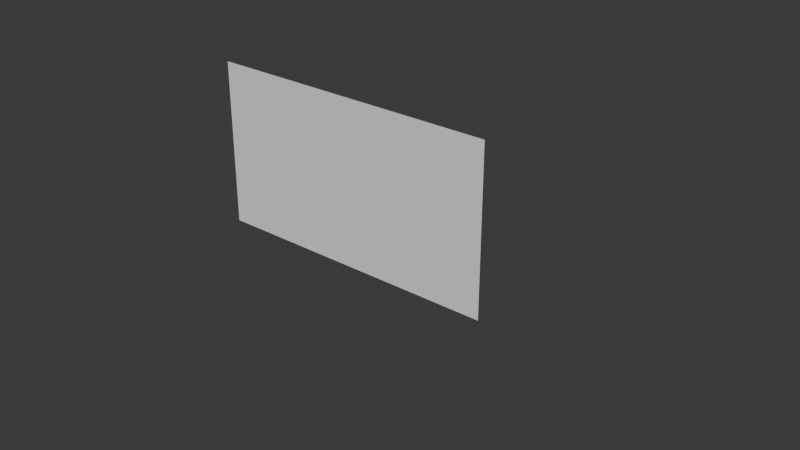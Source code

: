 # Source: pixel1.blend  (saved by Blender 4.2.66; exported with 4.5.12 LTS)
import bpy
from mathutils import Matrix  # noqa: F401  (used for matrix-valued properties, if any)

bpy.ops.wm.read_factory_settings(use_empty=True)
scene = bpy.context.scene
scene.name = 'Library'

# ---- collections
col_level = bpy.data.collections.new('level'); scene.collection.children.link(col_level)

# ---- world
world_world = bpy.data.worlds.new('World'); scene.world = world_world
world_world.use_nodes = True; world_world.node_tree.nodes.clear()
_N = world_world.node_tree.nodes; _L = world_world.node_tree.links
n0 = _N.new('ShaderNodeOutputWorld'); n0.name = 'World Output'; n0.location = (300, 300)
n1 = _N.new('ShaderNodeBackground'); n1.name = 'Background'; n1.location = (10, 300)
n1.inputs[0].default_value = (0.05088, 0.05088, 0.05088, 1.0)
_L.new(n1.outputs[0], n0.inputs[0])
n0.is_active_output = True
world_world.color = (0.05088, 0.05088, 0.05088)
world_world.sun_shadow_jitter_overblur = 0.0

# ---- meshes
me_plane = bpy.data.meshes.new('Plane')
me_plane.from_pydata([(-4.8, 0.0, -2.7), (4.8, 0.0, -2.7), (-4.8, 0.0, 2.7), (4.8, 0.0, 2.7)], [], [(0, 1, 3, 2)])
_uv = me_plane.uv_layers.new(name='UVMap')
_uv.uv.foreach_set('vector', [0.0, 0.0, 1.0, 0.0, 1.0, 1.0, 0.0, 1.0])
me_plane.update()

# ---- curves / text
cu_curve_001 = bpy.data.curves.new('Curve.001', 'CURVE')
cu_curve_001.dimensions = '3D'
_sp = cu_curve_001.splines.new('BEZIER'); _sp.bezier_points.add(7)
_sp.bezier_points.foreach_set('co', [-6.0, 0.0, -1.0, -6.0, 0.0, 1.0, -3.0, 0.0, 1.0, -1.0, 0.0, 0.0, 4.0, 0.0, 0.0, 6.0, 0.0, 1.0, 10.0, 0.0, 1.0, 10.0, 0.0, -1.0])
_sp.bezier_points.foreach_set('handle_left', [-6.0, 0.0, -1.781, -6.0, 0.0, 0.3333, -5.0, 0.0, 1.0, -2.0, 0.0, 0.0, 3.0, 0.0, 0.0, 5.0, 0.0, 1.0, 8.667, 0.0, 1.0, 10.0, 0.0, -0.2192])
_sp.bezier_points.foreach_set('handle_right', [-6.0, 0.0, -0.2192, -4.0, 0.0, 1.0, -2.0, 0.0, 1.0, 0.0, 0.0, 0.0, 5.0, 0.0, 0.0, 7.333, 0.0, 1.0, 10.0, 0.0, 0.6667, 10.0, 0.0, -1.781])
for _p, _l, _r in zip(_sp.bezier_points, ['AUTO', 'VECTOR', 'ALIGNED', 'ALIGNED', 'ALIGNED', 'FREE', 'VECTOR', 'AUTO'], ['AUTO', 'FREE', 'ALIGNED', 'ALIGNED', 'ALIGNED', 'VECTOR', 'FREE', 'AUTO']): _p.handle_left_type = _l; _p.handle_right_type = _r
_sp.order_u = 0
_sp.order_v = 0
_sp.resolution_u = 6
cu_curve_001.bevel_mode = 'OBJECT'
cu_curve_001.bevel_profile.use_clip = True
cu_curve_001.resolution_u = 6
cu_curve_001.fill_mode = 'FULL'
cu_curve_001.use_fill_caps = True

# ---- objects
ob_screen = bpy.data.objects.new('screen', me_plane)
ob_collider_001 = bpy.data.objects.new('Collider.001', cu_curve_001)

# ---- transforms, parenting, visibility, modifiers, constraints
ob_screen.location = (0.0, 0.0, 0.0)
ob_collider_001.location = (0.0, 0.0, -2.0)

# ---- collection membership
scene.collection.objects.link(ob_screen)
col_level.objects.link(ob_collider_001)

# ---- scene / render settings (as saved in the file)
scene.frame_start = 1; scene.frame_end = 250; scene.frame_set(1)
scene.render.engine = 'BLENDER_EEVEE_NEXT'
bpy.context.view_layer.update()

# ---- added for rendering (the .blend has no active camera and no usable light): camera, sun
cam_auto = bpy.data.cameras.new('AutoCamera')
cam_auto.lens = 50.0
cam_auto.sensor_width = 36.0
cam_auto.clip_end = 1000.0
ob_auto_camera = bpy.data.objects.new('AutoCamera', cam_auto)
scene.collection.objects.link(ob_auto_camera)
ob_auto_camera.location = (19.8664, -21.4397, 13.6431)
ob_auto_camera.rotation_euler = (1.09748, -7.21219e-08, 0.694738)
scene.camera = ob_auto_camera
light_auto_sun = bpy.data.lights.new('AutoSun', 'SUN')
light_auto_sun.energy = 3.0
light_auto_sun.angle = 0.0523599
ob_auto_sun = bpy.data.objects.new('AutoSun', light_auto_sun)
scene.collection.objects.link(ob_auto_sun)
ob_auto_sun.rotation_euler = (0.872665, 0.174533, 0.523599)
bpy.context.view_layer.update()
